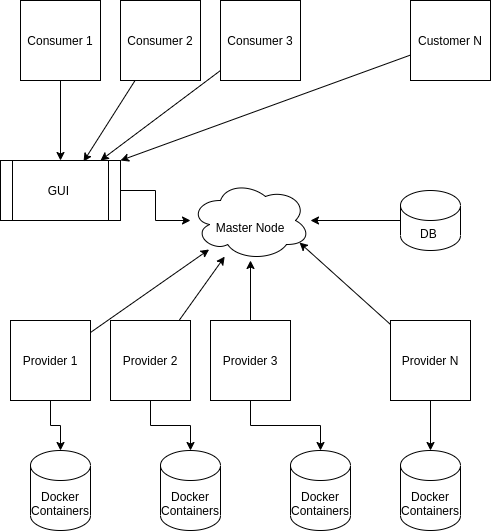

The diagram above was exported from draw.io. Its source (the exported page's mxGraphModel, read from the mxfile embedded in the PNG):
<mxGraphModel dx="1350" dy="774" grid="1" gridSize="10" guides="1" tooltips="1" connect="1" arrows="1" fold="1" page="1" pageScale="1" pageWidth="850" pageHeight="1100" background="#ffffff" math="0" shadow="0">
  <root>
    <mxCell id="0" />
    <mxCell id="1" parent="0" />
    <mxCell id="U_amHjeE9XQ4mnNrogAX-23" style="edgeStyle=orthogonalEdgeStyle;rounded=0;orthogonalLoop=1;jettySize=auto;html=1;" parent="1" source="U_amHjeE9XQ4mnNrogAX-3" target="U_amHjeE9XQ4mnNrogAX-21" edge="1">
      <mxGeometry relative="1" as="geometry" />
    </mxCell>
    <mxCell id="U_amHjeE9XQ4mnNrogAX-3" value="Consumer 1" style="whiteSpace=wrap;html=1;aspect=fixed;" parent="1" vertex="1">
      <mxGeometry x="190" y="180" width="80" height="80" as="geometry" />
    </mxCell>
    <mxCell id="U_amHjeE9XQ4mnNrogAX-4" value="Consumer 3" style="whiteSpace=wrap;html=1;aspect=fixed;" parent="1" vertex="1">
      <mxGeometry x="390" y="180" width="80" height="80" as="geometry" />
    </mxCell>
    <mxCell id="U_amHjeE9XQ4mnNrogAX-5" value="Consumer 2" style="whiteSpace=wrap;html=1;aspect=fixed;" parent="1" vertex="1">
      <mxGeometry x="290" y="180" width="80" height="80" as="geometry" />
    </mxCell>
    <mxCell id="U_amHjeE9XQ4mnNrogAX-6" value="Customer N" style="whiteSpace=wrap;html=1;aspect=fixed;" parent="1" vertex="1">
      <mxGeometry x="580" y="180" width="80" height="80" as="geometry" />
    </mxCell>
    <mxCell id="U_amHjeE9XQ4mnNrogAX-8" value="&lt;br&gt;Master Node" style="ellipse;shape=cloud;whiteSpace=wrap;html=1;" parent="1" vertex="1">
      <mxGeometry x="360" y="360" width="120" height="80" as="geometry" />
    </mxCell>
    <mxCell id="U_amHjeE9XQ4mnNrogAX-30" style="edgeStyle=orthogonalEdgeStyle;rounded=0;orthogonalLoop=1;jettySize=auto;html=1;" parent="1" source="U_amHjeE9XQ4mnNrogAX-9" target="U_amHjeE9XQ4mnNrogAX-29" edge="1">
      <mxGeometry relative="1" as="geometry" />
    </mxCell>
    <mxCell id="U_amHjeE9XQ4mnNrogAX-9" value="Provider 1" style="whiteSpace=wrap;html=1;aspect=fixed;" parent="1" vertex="1">
      <mxGeometry x="180" y="500" width="80" height="80" as="geometry" />
    </mxCell>
    <mxCell id="U_amHjeE9XQ4mnNrogAX-36" value="" style="edgeStyle=orthogonalEdgeStyle;rounded=0;orthogonalLoop=1;jettySize=auto;html=1;" parent="1" source="U_amHjeE9XQ4mnNrogAX-10" target="U_amHjeE9XQ4mnNrogAX-31" edge="1">
      <mxGeometry relative="1" as="geometry" />
    </mxCell>
    <mxCell id="U_amHjeE9XQ4mnNrogAX-10" value="Provider N" style="whiteSpace=wrap;html=1;aspect=fixed;" parent="1" vertex="1">
      <mxGeometry x="560" y="500" width="80" height="80" as="geometry" />
    </mxCell>
    <mxCell id="U_amHjeE9XQ4mnNrogAX-35" value="" style="edgeStyle=orthogonalEdgeStyle;rounded=0;orthogonalLoop=1;jettySize=auto;html=1;" parent="1" source="U_amHjeE9XQ4mnNrogAX-11" target="U_amHjeE9XQ4mnNrogAX-32" edge="1">
      <mxGeometry relative="1" as="geometry" />
    </mxCell>
    <mxCell id="U_amHjeE9XQ4mnNrogAX-11" value="Provider 3" style="whiteSpace=wrap;html=1;aspect=fixed;" parent="1" vertex="1">
      <mxGeometry x="380" y="500" width="80" height="80" as="geometry" />
    </mxCell>
    <mxCell id="U_amHjeE9XQ4mnNrogAX-34" style="edgeStyle=orthogonalEdgeStyle;rounded=0;orthogonalLoop=1;jettySize=auto;html=1;" parent="1" source="U_amHjeE9XQ4mnNrogAX-12" target="U_amHjeE9XQ4mnNrogAX-33" edge="1">
      <mxGeometry relative="1" as="geometry" />
    </mxCell>
    <mxCell id="U_amHjeE9XQ4mnNrogAX-12" value="Provider 2" style="whiteSpace=wrap;html=1;aspect=fixed;" parent="1" vertex="1">
      <mxGeometry x="280" y="500" width="80" height="80" as="geometry" />
    </mxCell>
    <mxCell id="U_amHjeE9XQ4mnNrogAX-14" value="" style="endArrow=classic;html=1;" parent="1" source="U_amHjeE9XQ4mnNrogAX-9" target="U_amHjeE9XQ4mnNrogAX-8" edge="1">
      <mxGeometry width="50" height="50" relative="1" as="geometry">
        <mxPoint x="400" y="410" as="sourcePoint" />
        <mxPoint x="450" y="360" as="targetPoint" />
      </mxGeometry>
    </mxCell>
    <mxCell id="U_amHjeE9XQ4mnNrogAX-15" value="" style="endArrow=classic;html=1;" parent="1" source="U_amHjeE9XQ4mnNrogAX-12" target="U_amHjeE9XQ4mnNrogAX-8" edge="1">
      <mxGeometry width="50" height="50" relative="1" as="geometry">
        <mxPoint x="280" y="520.5263157894735" as="sourcePoint" />
        <mxPoint x="389.7452005618461" y="439.6614311649553" as="targetPoint" />
      </mxGeometry>
    </mxCell>
    <mxCell id="U_amHjeE9XQ4mnNrogAX-16" value="" style="endArrow=classic;html=1;" parent="1" source="U_amHjeE9XQ4mnNrogAX-11" target="U_amHjeE9XQ4mnNrogAX-8" edge="1">
      <mxGeometry width="50" height="50" relative="1" as="geometry">
        <mxPoint x="450" y="470.86631578947356" as="sourcePoint" />
        <mxPoint x="559.7452005618461" y="390.0014311649553" as="targetPoint" />
      </mxGeometry>
    </mxCell>
    <mxCell id="U_amHjeE9XQ4mnNrogAX-17" value="" style="endArrow=classic;html=1;entryX=0.908;entryY=0.775;entryDx=0;entryDy=0;entryPerimeter=0;" parent="1" source="U_amHjeE9XQ4mnNrogAX-10" target="U_amHjeE9XQ4mnNrogAX-8" edge="1">
      <mxGeometry width="50" height="50" relative="1" as="geometry">
        <mxPoint x="300" y="540.5263157894735" as="sourcePoint" />
        <mxPoint x="409.7452005618461" y="459.6614311649553" as="targetPoint" />
      </mxGeometry>
    </mxCell>
    <mxCell id="U_amHjeE9XQ4mnNrogAX-19" style="edgeStyle=orthogonalEdgeStyle;rounded=0;orthogonalLoop=1;jettySize=auto;html=1;" parent="1" source="U_amHjeE9XQ4mnNrogAX-18" target="U_amHjeE9XQ4mnNrogAX-8" edge="1">
      <mxGeometry relative="1" as="geometry" />
    </mxCell>
    <mxCell id="U_amHjeE9XQ4mnNrogAX-18" value="DB&amp;nbsp;" style="shape=cylinder3;whiteSpace=wrap;html=1;boundedLbl=1;backgroundOutline=1;size=15;" parent="1" vertex="1">
      <mxGeometry x="570" y="370" width="60" height="60" as="geometry" />
    </mxCell>
    <mxCell id="U_amHjeE9XQ4mnNrogAX-22" style="edgeStyle=orthogonalEdgeStyle;rounded=0;orthogonalLoop=1;jettySize=auto;html=1;" parent="1" source="U_amHjeE9XQ4mnNrogAX-21" target="U_amHjeE9XQ4mnNrogAX-8" edge="1">
      <mxGeometry relative="1" as="geometry" />
    </mxCell>
    <mxCell id="U_amHjeE9XQ4mnNrogAX-21" value="GUI&amp;nbsp;" style="shape=process;whiteSpace=wrap;html=1;backgroundOutline=1;" parent="1" vertex="1">
      <mxGeometry x="170" y="340" width="120" height="60" as="geometry" />
    </mxCell>
    <mxCell id="U_amHjeE9XQ4mnNrogAX-26" value="" style="endArrow=classic;html=1;entryX=0.692;entryY=0.017;entryDx=0;entryDy=0;entryPerimeter=0;" parent="1" source="U_amHjeE9XQ4mnNrogAX-5" target="U_amHjeE9XQ4mnNrogAX-21" edge="1">
      <mxGeometry width="50" height="50" relative="1" as="geometry">
        <mxPoint x="400" y="410" as="sourcePoint" />
        <mxPoint x="450" y="360" as="targetPoint" />
      </mxGeometry>
    </mxCell>
    <mxCell id="U_amHjeE9XQ4mnNrogAX-27" value="" style="endArrow=classic;html=1;" parent="1" source="U_amHjeE9XQ4mnNrogAX-4" target="U_amHjeE9XQ4mnNrogAX-21" edge="1">
      <mxGeometry width="50" height="50" relative="1" as="geometry">
        <mxPoint x="349.02132167924765" y="270" as="sourcePoint" />
        <mxPoint x="263.03999999999996" y="381.02" as="targetPoint" />
      </mxGeometry>
    </mxCell>
    <mxCell id="U_amHjeE9XQ4mnNrogAX-28" value="" style="endArrow=classic;html=1;entryX=1;entryY=0;entryDx=0;entryDy=0;" parent="1" source="U_amHjeE9XQ4mnNrogAX-6" target="U_amHjeE9XQ4mnNrogAX-21" edge="1">
      <mxGeometry width="50" height="50" relative="1" as="geometry">
        <mxPoint x="359.02132167924765" y="280" as="sourcePoint" />
        <mxPoint x="273.03999999999996" y="391.02" as="targetPoint" />
      </mxGeometry>
    </mxCell>
    <mxCell id="U_amHjeE9XQ4mnNrogAX-29" value="Docker Containers" style="shape=cylinder3;whiteSpace=wrap;html=1;boundedLbl=1;backgroundOutline=1;size=15;" parent="1" vertex="1">
      <mxGeometry x="200" y="630" width="60" height="80" as="geometry" />
    </mxCell>
    <mxCell id="U_amHjeE9XQ4mnNrogAX-31" value="Docker Containers" style="shape=cylinder3;whiteSpace=wrap;html=1;boundedLbl=1;backgroundOutline=1;size=15;" parent="1" vertex="1">
      <mxGeometry x="570" y="630" width="60" height="80" as="geometry" />
    </mxCell>
    <mxCell id="U_amHjeE9XQ4mnNrogAX-32" value="Docker Containers" style="shape=cylinder3;whiteSpace=wrap;html=1;boundedLbl=1;backgroundOutline=1;size=15;" parent="1" vertex="1">
      <mxGeometry x="460" y="630" width="60" height="80" as="geometry" />
    </mxCell>
    <mxCell id="U_amHjeE9XQ4mnNrogAX-33" value="Docker Containers" style="shape=cylinder3;whiteSpace=wrap;html=1;boundedLbl=1;backgroundOutline=1;size=15;" parent="1" vertex="1">
      <mxGeometry x="330" y="630" width="60" height="80" as="geometry" />
    </mxCell>
  </root>
</mxGraphModel>